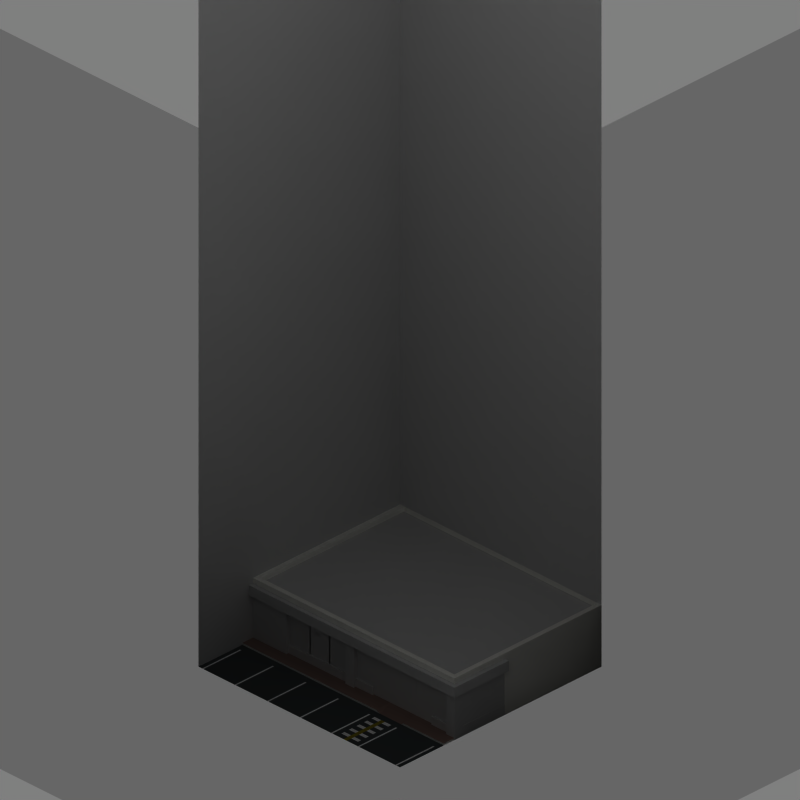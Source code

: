 # Source: conveniencestore.blend  (saved by Blender 2.69.0; exported with 4.5.12 LTS)
import bpy
from mathutils import Matrix  # noqa: F401  (used for matrix-valued properties, if any)

bpy.ops.wm.read_factory_settings(use_empty=True)
scene = bpy.context.scene
scene.name = 'Scene'

# ---- collections
col_collection_1 = bpy.data.collections.new('Collection 1'); scene.collection.children.link(col_collection_1)
col_collection_2 = bpy.data.collections.new('Collection 2'); scene.collection.children.link(col_collection_2)
col_collection_2.hide_render = True
col_collection_2.hide_viewport = True
col_collection_6 = bpy.data.collections.new('Collection 6'); scene.collection.children.link(col_collection_6)
col_collection_10 = bpy.data.collections.new('Collection 10'); scene.collection.children.link(col_collection_10)
col_collection_10.hide_render = True
col_collection_10.hide_viewport = True

# ---- materials (node trees are filled in below, after node groups)
mat_special_background = bpy.data.materials.new('Special_Background')
mat_special_background.alpha_threshold = 0.0
mat_special_background.roughness = 0.5
mat_material_008 = bpy.data.materials.new('Material.008')
mat_material_008.alpha_threshold = 0.0
mat_material_008.diffuse_color = (1.0, 1.0, 1.0, 1.0)
mat_material_008.roughness = 0.5
mat_material_008.specular_intensity = 0.0
mat_material_008.line_color = (0.0, 0.0, 0.0, 1.0)
mat_material_003 = bpy.data.materials.new('Material.003')
mat_material_003.alpha_threshold = 0.0
mat_material_003.roughness = 0.5
mat_material_003.specular_intensity = 0.4459
mat_material_003.line_color = (0.0, 0.0, 0.0, 0.1284)
mat_material_005 = bpy.data.materials.new('Material.005')
mat_material_005.alpha_threshold = 0.0
mat_material_005.preview_render_type = 'CUBE'
mat_material_005.diffuse_color = (0.5176, 0.4, 0.3608, 1.0)
mat_material_005.roughness = 0.5
mat_material_005.specular_intensity = 0.0
mat_material_005.line_color = (0.0, 0.0, 0.0, 1.0)
mat_material_009 = bpy.data.materials.new('Material.009')
mat_material_009.alpha_threshold = 0.0
mat_material_009.preview_render_type = 'FLAT'
mat_material_009.diffuse_color = (0.2, 0.2235, 0.2275, 1.0)
mat_material_009.roughness = 0.5
mat_material_009.specular_intensity = 0.0
mat_material_009.line_color = (0.0, 0.0, 0.0, 1.0)
mat_material_006 = bpy.data.materials.new('Material.006')
mat_material_006.alpha_threshold = 0.0
mat_material_006.preview_render_type = 'CUBE'
mat_material_006.diffuse_color = (1.0, 0.9982, 0.9661, 1.0)
mat_material_006.roughness = 0.5
mat_material_006.specular_intensity = 0.1892
mat_material_006.line_color = (0.0, 0.0, 0.0, 1.0)
mat_material_001 = bpy.data.materials.new('Material.001')
mat_material_001.alpha_threshold = 0.0
mat_material_001.preview_render_type = 'CUBE'
mat_material_001.diffuse_color = (1.0, 0.9982, 0.9661, 1.0)
mat_material_001.roughness = 0.5
mat_material_001.specular_intensity = 0.1892
mat_material_001.line_color = (0.0, 0.0, 0.0, 1.0)
mat_material = bpy.data.materials.new('Material')
mat_material.alpha_threshold = 0.0
mat_material.preview_render_type = 'CUBE'
mat_material.roughness = 0.5
mat_material.specular_intensity = 0.03378
mat_material.line_color = (0.0, 0.0, 0.0, 1.0)
mat_material_002 = bpy.data.materials.new('Material.002')
mat_material_002.alpha_threshold = 0.0
mat_material_002.preview_render_type = 'CUBE'
mat_material_002.roughness = 0.5
mat_material_002.specular_intensity = 0.2432
mat_material_002.line_color = (0.0, 0.0, 0.0, 1.0)
mat_material_004 = bpy.data.materials.new('Material.004')
mat_material_004.alpha_threshold = 0.0
mat_material_004.preview_render_type = 'CUBE'
mat_material_004.roughness = 0.5
mat_material_004.specular_intensity = 0.1892
mat_material_004.line_color = (0.0, 0.0, 0.0, 1.0)
mat_material_007 = bpy.data.materials.new('Material.007')
mat_material_007.alpha_threshold = 0.0
mat_material_007.diffuse_color = (0.5405, 0.4784, 0.06702, 1.0)
mat_material_007.roughness = 0.5
mat_material_007.specular_intensity = 0.0
mat_material_007.line_color = (0.0, 0.0, 0.0, 1.0)

# ---- material node trees

# ---- world
world_world = bpy.data.worlds.new('WORLD'); scene.world = world_world
world_world.color = (0.5, 0.5, 0.5)
world_world.use_sun_shadow = False
world_world.sun_shadow_jitter_overblur = 0.0
world_world.cycles.sampling_method = 'MANUAL'
world_world.cycles.sample_map_resolution = 256
world_world.light_settings.distance = 5000.0

# ---- cameras
cam_camera = bpy.data.cameras.new('CAMERA')
cam_camera.type = 'ORTHO'
cam_camera.passepartout_alpha = 0.2
cam_camera.clip_start = 26.0
cam_camera.clip_end = 93.0
cam_camera.lens = 240.0
cam_camera.sensor_width = 32.0
cam_camera.sensor_height = 18.0
cam_camera.ortho_scale = 35.1
cam_camera.show_limits = True
cam_camera.show_passepartout = False
cam_camera.show_safe_areas = True
cam_camera.dof.focus_distance = 0.0
cam_camera.dof.aperture_fstop = 128.0

# ---- lights
light_hemi_001 = bpy.data.lights.new('Hemi.001', 'AREA')
light_hemi_001.transmission_factor = 0.0
light_hemi_001.energy = 54.98
light_hemi_001.shadow_buffer_clip_start = 0.5
light_hemi_001.shadow_soft_size = 8.064
light_hemi_001.shadow_maximum_resolution = 0.006
light_hemi_001.use_absolute_resolution = True
light_hemi_001.shape = 'RECTANGLE'
light_hemi_001.size = 8.064
light_hemi_001.size_y = 11.0
light_hemi_001.cycles.use_multiple_importance_sampling = False
light_sun = bpy.data.lights.new('SUN', 'SUN')
light_sun.color = (0.9961, 1.0, 0.949)
light_sun.transmission_factor = 0.0
light_sun.angle = 1.571
light_sun.energy = 1.15
light_sun.shadow_buffer_clip_start = 0.5
light_sun.shadow_soft_size = 1.0
light_sun.shadow_cascade_max_distance = 1000.0
light_sun.cycles.use_multiple_importance_sampling = False

# ---- meshes
me_plane_043 = bpy.data.meshes.new('Plane.043')
me_plane_043.from_pydata([(1.0, -1.0, 0.0), (-1.0, -1.0, 0.0), (1.0, 1.0, 0.0), (-1.0, 1.0, 0.0), (1.0, -1.0, 6.0), (-1.0, -1.0, 6.0), (-1.0, 1.0, 6.0), (3.0, 1.0, 1.634), (3.0, 3.0, 1.634), (1.0, 3.0, 1.634), (3.0, 1.0, 0.0), (3.0, 3.0, 0.0), (1.0, 3.0, 0.0), (3.0, 1.0, 6.0), (1.0, 3.0, 6.0), (-1.687, 3.0, 1.634), (-1.687, 3.0, 0.0), (-1.687, 3.0, 6.0), (3.0, -1.37, 1.634), (3.0, -1.37, 0.0), (3.0, -1.37, 6.0)], [], [(6, 5, 1, 3), (0, 1, 5, 4), (7, 8, 2, 0), (9, 8, 2, 3), (10, 11, 8, 7), (12, 11, 8, 9), (6, 3, 9, 14), (4, 13, 7, 0), (14, 9, 15, 17), (12, 9, 15, 16), (7, 13, 20, 18), (10, 7, 18, 19)])
me_plane_043.materials.append(mat_special_background)
me_plane_043.use_remesh_preserve_volume = False
me_plane_043.use_remesh_preserve_attributes = False
me_plane_043.use_mirror_vertex_groups = False
me_plane_043.update()
me_plane_003 = bpy.data.meshes.new('Plane.003')
me_plane_003.from_pydata([(1.0, -1.0, 0.0), (-1.0, -1.0, 0.0), (1.0, 1.0, 0.0), (-1.0, 1.0, 0.0)], [], [(1, 0, 2, 3)])
me_plane_003.use_remesh_preserve_volume = False
me_plane_003.use_remesh_preserve_attributes = False
me_plane_003.use_mirror_vertex_groups = False
me_plane_003.update()
me_plane_008 = bpy.data.meshes.new('Plane.008')
me_plane_008.from_pydata([(1.8, -1.192e-07, 0.0), (-2.235e-08, -1.192e-07, 0.0), (1.35, -1.192e-07, 0.0), (0.9, -1.192e-07, 0.0), (0.45, -1.192e-07, 0.0)], [(4, 1), (2, 0), (3, 2), (4, 3)], [])
me_plane_008.materials.append(mat_material_008)
me_plane_008.use_remesh_preserve_volume = False
me_plane_008.use_remesh_preserve_attributes = False
me_plane_008.use_mirror_vertex_groups = False
me_plane_008.update()
me_plane_013 = bpy.data.meshes.new('Plane.013')
me_plane_013.from_pydata([(0.1, -0.5, 0.0), (-0.1, -0.5, 0.0), (0.1, 0.5, 0.0), (-0.1, 0.5, 0.0)], [], [(1, 0, 2, 3)])
me_plane_013.materials.append(mat_material_008)
me_plane_013.use_remesh_preserve_volume = False
me_plane_013.use_remesh_preserve_attributes = False
me_plane_013.use_mirror_vertex_groups = False
me_plane_013.update()
me_plane_006 = bpy.data.meshes.new('Plane.006')
me_plane_006.from_pydata([(-2.384e-07, 3.576e-07, -7.451e-09), (-2.384e-07, 11.5, -7.451e-09), (-2.384e-07, 7.675, -7.451e-09), (-2.384e-07, 9.275, -7.451e-09), (-2.384e-07, 1.938, -7.451e-09), (-2.384e-07, 3.875, -7.451e-09), (-2.384e-07, 5.813, -7.451e-09)], [(3, 1), (6, 2), (4, 0), (5, 4), (6, 5), (2, 3)], [])
me_plane_006.materials.append(mat_material_008)
me_plane_006.use_remesh_preserve_volume = False
me_plane_006.use_remesh_preserve_attributes = False
me_plane_006.use_mirror_vertex_groups = False
me_plane_006.update()
me_plane_011 = bpy.data.meshes.new('Plane.011')
me_plane_011.from_pydata([(-1.192e-07, 0.05, 0.0), (2.271, 0.05, -1.008e-09), (2.271, -0.05, -1.008e-09), (-1.192e-07, -0.05, 0.0)], [], [(2, 3, 0, 1)])
me_plane_011.materials.append(mat_material_008)
me_plane_011.use_remesh_preserve_volume = False
me_plane_011.use_remesh_preserve_attributes = False
me_plane_011.use_mirror_vertex_groups = False
me_plane_011.update()
me_cube_030 = bpy.data.meshes.new('Cube.030')
me_cube_030.from_pydata([(-1.192e-07, -2.98e-08, 0.0), (-4.252e-07, 2.5, 0.0), (0.05, 2.5, 0.0), (0.05, -2.98e-08, 0.0), (-1.192e-07, -2.98e-08, 1.75), (-4.252e-07, 2.5, 1.75), (0.05, 2.5, 1.75), (0.05, -2.98e-08, 1.75)], [], [(4, 5, 1, 0), (5, 6, 2, 1), (6, 7, 3, 2), (7, 4, 0, 3), (0, 1, 2, 3), (7, 6, 5, 4)])
me_cube_030.materials.append(mat_material_003)
me_cube_030.use_remesh_preserve_volume = False
me_cube_030.use_remesh_preserve_attributes = False
me_cube_030.use_mirror_vertex_groups = False
me_cube_030.update()
me_plane_005 = bpy.data.meshes.new('Plane.005')
me_plane_005.from_pydata([(8.475, 0.0, -2.384e-07), (0.0, 0.0, -2.384e-07), (8.475, 11.5, -2.384e-07), (0.0, 11.5, -2.384e-07)], [], [(1, 0, 2, 3)])
me_plane_005.use_remesh_preserve_volume = False
me_plane_005.use_remesh_preserve_attributes = False
me_plane_005.use_mirror_vertex_groups = False
me_plane_005.update()
me_plane_004 = bpy.data.meshes.new('Plane.004')
me_plane_004.from_pydata([(-1.192e-07, -9.3, 0.0), (-0.8518, -9.3, 0.0), (-1.192e-07, 2.68, 0.0), (-0.8518, 2.68, 0.0), (-0.8518, -1.335, 0.0), (-1.192e-07, -1.335, 0.0), (-1.192e-07, -1.085, -0.1), (-0.8518, -1.085, 0.0), (-1.192e-07, 0.1651, -0.1), (-0.8518, 0.1651, 0.0), (-1.192e-07, 0.2651, 0.0), (-0.8518, 0.2651, 0.0)], [], [(11, 10, 2, 3), (1, 0, 5, 4), (4, 5, 6, 7), (7, 6, 8, 9), (9, 8, 10, 11)])
me_plane_004.materials.append(mat_material_005)
me_plane_004.use_remesh_preserve_volume = False
me_plane_004.use_remesh_preserve_attributes = False
me_plane_004.use_mirror_vertex_groups = False
me_plane_004.update()
me_plane_002 = bpy.data.meshes.new('Plane.002')
me_plane_002.from_pydata([(2.604, -5.747, 0.0), (-1.192e-07, -5.747, 0.0), (2.604, 6.253, 0.0), (-1.192e-07, 6.253, 0.0)], [], [(1, 0, 2, 3)])
me_plane_002.materials.append(mat_material_009)
me_plane_002.use_remesh_preserve_volume = False
me_plane_002.use_remesh_preserve_attributes = False
me_plane_002.use_mirror_vertex_groups = False
me_plane_002.update()
me_plane_001 = bpy.data.meshes.new('Plane.001')
me_plane_001.from_pydata([(0.7593, -4.77, -0.01), (-0.0925, -4.77, -0.01), (0.7593, 7.21, -0.01), (-0.0925, 7.21, -0.01), (0.7593, -4.77, 0.09), (-0.0925, -4.77, 0.09), (0.7593, 7.21, 0.09), (-0.0925, 7.21, 0.09), (-0.0925, 3.445, -0.01), (0.7593, 3.445, -0.01), (-0.0925, 3.445, 0.09), (-0.0925, 3.195, -0.01), (-0.0925, 3.195, 0.09), (0.7593, 3.195, -0.01), (0.7593, 3.195, 0.09), (0.7593, 4.695, -0.01), (-0.0925, 4.695, -0.01), (-0.0925, 4.695, 0.09), (0.7593, 4.795, -0.01), (0.7593, 4.795, 0.09), (-0.0925, 4.795, -0.01), (-0.0925, 4.795, 0.09)], [], [(20, 3, 2, 18), (18, 2, 6, 19), (11, 1, 5, 12), (2, 3, 7, 6), (1, 0, 4, 5), (11, 8, 9, 13), (16, 8, 10, 17), (8, 11, 12, 10), (1, 11, 13, 0), (0, 13, 14, 4), (8, 16, 15, 9), (20, 16, 17, 21), (16, 20, 18, 15), (3, 20, 21, 7), (13, 9, 14), (15, 18, 19)])
_uv = me_plane_001.uv_layers.new(name='UVMap')
_uv.uv.foreach_set('vector', [0.7006, 0.01654, 0.7986, 0.0169, 0.7967, 0.09585, 0.6986, 0.09549, 0.6986, 0.09549, 0.7967, 0.09585, 0.811, 0.1098, 0.7097, 0.1098, 0.2105, 0.01473, 0.01443, 0.01401, 5.65e-05, 5.721e-05, 0.2027, 5.703e-05, 0.7967, 0.09585, 0.7986, 0.0169, 0.8107, 5.65e-05, 0.811, 0.1098, 0.01443, 0.01401, 0.01244, 0.09296, 0.0004167, 0.1098, 5.65e-05, 5.721e-05, 0.2105, 0.01473, 0.4065, 0.01546, 0.4045, 0.09441, 0.2085, 0.09369, 0.6026, 0.01618, 0.4065, 0.01546, 0.4054, 5.685e-05, 0.608, 5.667e-05, 0.4065, 0.01546, 0.2105, 0.01473, 0.2027, 5.703e-05, 0.4054, 5.685e-05, 0.01443, 0.01401, 0.2105, 0.01473, 0.2085, 0.09369, 0.01244, 0.09296, 0.01244, 0.09296, 0.2085, 0.09369, 0.2031, 0.1098, 0.0004167, 0.1098, 0.4065, 0.01546, 0.6026, 0.01618, 0.6006, 0.09513, 0.4045, 0.09441, 0.7006, 0.01654, 0.6026, 0.01618, 0.608, 5.667e-05, 0.7093, 5.658e-05, 0.6026, 0.01618, 0.7006, 0.01654, 0.6986, 0.09549, 0.6006, 0.09513, 0.7986, 0.0169, 0.7006, 0.01654, 0.7093, 5.658e-05, 0.8107, 5.65e-05, 0.2085, 0.09369, 0.4057, 0.1098, 0.2031, 0.1098, 0.6006, 0.09513, 0.6986, 0.09549, 0.7097, 0.1098])
me_plane_001.materials.append(mat_material_006)
me_plane_001.use_remesh_preserve_volume = False
me_plane_001.use_remesh_preserve_attributes = False
me_plane_001.use_mirror_vertex_groups = False
me_plane_001.update()
me_cube_029 = bpy.data.meshes.new('Cube.029')
me_cube_029.from_pydata([(0.0, -1.192e-07, 0.0), (0.0, 0.25, 0.0), (11.5, 0.25, 0.0), (11.5, -3.638e-06, 0.0), (0.0, -1.192e-07, 0.25), (0.0, 0.25, 0.25), (11.5, 0.25, 0.25), (11.5, -3.638e-06, 0.25)], [], [(4, 5, 1, 0), (5, 6, 2, 1), (6, 7, 3, 2), (7, 4, 0, 3), (0, 1, 2, 3), (7, 6, 5, 4)])
me_cube_029.materials.append(mat_material_001)
me_cube_029.use_remesh_preserve_volume = False
me_cube_029.use_remesh_preserve_attributes = False
me_cube_029.use_mirror_vertex_groups = False
me_cube_029.update()
me_cube_027 = bpy.data.meshes.new('Cube.027')
me_cube_027.from_pydata([(-0.025, -0.025, 0.0), (-0.025, 0.025, 0.0), (0.025, 0.025, 0.0), (0.025, -0.025, 0.0), (-0.025, -0.025, 2.25), (-0.025, 0.025, 2.25), (0.025, 0.025, 2.25), (0.025, -0.025, 2.25)], [], [(4, 5, 1, 0), (5, 6, 2, 1), (6, 7, 3, 2), (7, 4, 0, 3), (0, 1, 2, 3), (7, 6, 5, 4)])
me_cube_027.use_remesh_preserve_volume = False
me_cube_027.use_remesh_preserve_attributes = False
me_cube_027.use_mirror_vertex_groups = False
me_cube_027.update()
me_cube_026 = bpy.data.meshes.new('Cube.026')
me_cube_026.from_pydata([(-0.025, -0.025, 0.0), (-0.025, 0.025, 0.0), (0.025, 0.025, 0.0), (0.025, -0.025, 0.0), (-0.025, -0.025, 2.25), (-0.025, 0.025, 2.25), (0.025, 0.025, 2.25), (0.025, -0.025, 2.25)], [], [(4, 5, 1, 0), (5, 6, 2, 1), (6, 7, 3, 2), (7, 4, 0, 3), (0, 1, 2, 3), (7, 6, 5, 4)])
me_cube_026.use_remesh_preserve_volume = False
me_cube_026.use_remesh_preserve_attributes = False
me_cube_026.use_mirror_vertex_groups = False
me_cube_026.update()
me_cube_025 = bpy.data.meshes.new('Cube.025')
me_cube_025.from_pydata([(-0.025, 2.98e-08, 0.0), (-0.025, 0.05, 0.0), (0.025, 0.05, 0.0), (0.025, 2.98e-08, 0.0), (-0.025, 2.98e-08, 2.25), (-0.025, 0.05, 2.25), (0.025, 0.05, 2.25), (0.025, 2.98e-08, 2.25)], [], [(4, 5, 1, 0), (5, 6, 2, 1), (6, 7, 3, 2), (7, 4, 0, 3), (0, 1, 2, 3), (7, 6, 5, 4)])
me_cube_025.use_remesh_preserve_volume = False
me_cube_025.use_remesh_preserve_attributes = False
me_cube_025.use_mirror_vertex_groups = False
me_cube_025.update()
me_cube_024 = bpy.data.meshes.new('Cube.024')
me_cube_024.from_pydata([(-0.025, 2.98e-08, 0.0), (-0.025, 0.05, 0.0), (0.025, 0.05, 0.0), (0.025, 2.98e-08, 0.0), (-0.025, 2.98e-08, 2.25), (-0.025, 0.05, 2.25), (0.025, 0.05, 2.25), (0.025, 2.98e-08, 2.25)], [], [(4, 5, 1, 0), (5, 6, 2, 1), (6, 7, 3, 2), (7, 4, 0, 3), (0, 1, 2, 3), (7, 6, 5, 4)])
me_cube_024.use_remesh_preserve_volume = False
me_cube_024.use_remesh_preserve_attributes = False
me_cube_024.use_mirror_vertex_groups = False
me_cube_024.update()
me_cube_023 = bpy.data.meshes.new('Cube.023')
me_cube_023.from_pydata([(-0.05, -2.98e-08, -0.5), (-0.05, 9.5, -0.5), (-1.192e-07, 9.5, -0.5), (-1.192e-07, -2.98e-08, -0.5), (-0.05, -2.98e-08, 1.75), (-0.05, 9.5, 1.75), (-1.192e-07, 9.5, 1.75), (-1.192e-07, -2.98e-08, 1.75)], [], [(4, 5, 1, 0), (5, 6, 2, 1), (6, 7, 3, 2), (7, 4, 0, 3), (0, 1, 2, 3), (7, 6, 5, 4)])
me_cube_023.materials.append(mat_material_003)
me_cube_023.use_remesh_preserve_volume = False
me_cube_023.use_remesh_preserve_attributes = False
me_cube_023.use_mirror_vertex_groups = False
me_cube_023.update()
me_cube_022 = bpy.data.meshes.new('Cube.022')
me_cube_022.from_pydata([(0.0, -1.192e-07, 0.0), (0.0, 0.25, 0.0), (6.0, 0.25, 0.0), (6.0, -1.192e-07, 0.0), (6.0, 0.25, 3.0), (6.0, -1.192e-07, 3.0), (0.0, -1.192e-07, 2.75), (0.0, 0.25, 2.75), (-3.0, 0.25, 3.0), (-3.0, -1.192e-07, 3.0), (-3.0, 0.25, 2.75), (-3.0, -1.192e-07, 2.75)], [], [(4, 5, 3, 2), (0, 1, 2, 3), (1, 0, 6, 7), (5, 4, 8, 9), (9, 8, 10, 11), (5, 9, 11, 6, 0, 3), (11, 10, 7, 6), (2, 1, 7, 10, 8, 4)])
me_cube_022.materials.append(mat_material_001)
me_cube_022.use_remesh_preserve_volume = False
me_cube_022.use_remesh_preserve_attributes = False
me_cube_022.use_mirror_vertex_groups = False
me_cube_022.update()
me_cube_001 = bpy.data.meshes.new('Cube.001')
me_cube_001.from_pydata([(-0.025, -0.025, 0.0), (-0.025, 0.025, 0.0), (0.025, 0.025, 0.0), (0.025, -0.025, 0.0), (-0.025, -0.025, 2.25), (-0.025, 0.025, 2.25), (0.025, 0.025, 2.25), (0.025, -0.025, 2.25)], [], [(4, 5, 1, 0), (5, 6, 2, 1), (6, 7, 3, 2), (7, 4, 0, 3), (0, 1, 2, 3), (7, 6, 5, 4)])
me_cube_001.use_remesh_preserve_volume = False
me_cube_001.use_remesh_preserve_attributes = False
me_cube_001.use_mirror_vertex_groups = False
me_cube_001.update()
me_plane = bpy.data.meshes.new('Plane')
me_plane.from_pydata([(-1.192e-07, -1.192e-07, 0.0), (-1.192e-07, 3.5, 0.0), (-1.192e-07, 0.9625, 0.0), (-1.192e-07, 1.725, 0.0), (-1.192e-07, 2.487, 0.0)], [(4, 1), (2, 0), (3, 2), (4, 3)], [])
me_plane.use_remesh_preserve_volume = False
me_plane.use_remesh_preserve_attributes = False
me_plane.use_mirror_vertex_groups = False
me_plane.update()
me_cube_016 = bpy.data.meshes.new('Cube.016')
me_cube_016.from_pydata([(-0.05, -2.98e-08, 0.0), (-0.05, 0.05, 0.0), (-1.192e-07, 0.05, 0.0), (-1.192e-07, -2.98e-08, 0.0), (-0.05, -2.98e-08, 1.75), (-0.05, 0.05, 1.75), (-1.192e-07, 0.05, 1.75), (-1.192e-07, -2.98e-08, 1.75)], [], [(4, 5, 1, 0), (5, 6, 2, 1), (6, 7, 3, 2), (7, 4, 0, 3), (0, 1, 2, 3), (7, 6, 5, 4)])
me_cube_016.use_remesh_preserve_volume = False
me_cube_016.use_remesh_preserve_attributes = False
me_cube_016.use_mirror_vertex_groups = False
me_cube_016.update()
me_cube_015 = bpy.data.meshes.new('Cube.015')
me_cube_015.from_pydata([(-0.05, -2.98e-08, 0.0), (-0.05, 0.05, 0.0), (-1.192e-07, 0.05, 0.0), (-1.192e-07, -2.98e-08, 0.0), (-0.05, -2.98e-08, 1.75), (-0.05, 0.05, 1.75), (-1.192e-07, 0.05, 1.75), (-1.192e-07, -2.98e-08, 1.75)], [], [(4, 5, 1, 0), (5, 6, 2, 1), (6, 7, 3, 2), (7, 4, 0, 3), (0, 1, 2, 3), (7, 6, 5, 4)])
me_cube_015.use_remesh_preserve_volume = False
me_cube_015.use_remesh_preserve_attributes = False
me_cube_015.use_mirror_vertex_groups = False
me_cube_015.update()
me_cube_014 = bpy.data.meshes.new('Cube.014')
me_cube_014.from_pydata([(-0.05, -2.98e-08, 0.0), (-0.05, 0.05, 0.0), (-1.192e-07, 0.05, 0.0), (-1.192e-07, -2.98e-08, 0.0), (-0.05, -2.98e-08, 1.75), (-0.05, 0.05, 1.75), (-1.192e-07, 0.05, 1.75), (-1.192e-07, -2.98e-08, 1.75)], [], [(4, 5, 1, 0), (5, 6, 2, 1), (6, 7, 3, 2), (7, 4, 0, 3), (0, 1, 2, 3), (7, 6, 5, 4)])
me_cube_014.use_remesh_preserve_volume = False
me_cube_014.use_remesh_preserve_attributes = False
me_cube_014.use_mirror_vertex_groups = False
me_cube_014.update()
me_cube_013 = bpy.data.meshes.new('Cube.013')
me_cube_013.from_pydata([(0.0, -1.192e-07, 0.0), (0.0, 0.25, 0.0), (11.5, 0.25, 0.0), (11.5, -3.638e-06, 0.0), (0.0, -1.192e-07, 3.0), (0.0, 0.25, 3.0), (11.5, 0.25, 3.0), (11.5, -3.638e-06, 3.0)], [], [(4, 5, 1, 0), (5, 6, 2, 1), (6, 7, 3, 2), (7, 4, 0, 3), (0, 1, 2, 3), (7, 6, 5, 4)])
me_cube_013.materials.append(mat_material_001)
me_cube_013.use_remesh_preserve_volume = False
me_cube_013.use_remesh_preserve_attributes = False
me_cube_013.use_mirror_vertex_groups = False
me_cube_013.update()
me_cube_011 = bpy.data.meshes.new('Cube.011')
me_cube_011.from_pydata([(0.0, -1.192e-07, 0.0), (0.0, 0.25, 0.0), (1.0, 0.25, 0.0), (1.0, -1.079e-06, 0.0), (0.0, -1.192e-07, 0.5), (0.0, 0.25, 0.5), (1.0, 0.25, 0.5), (1.0, -1.079e-06, 0.5)], [], [(4, 5, 1, 0), (5, 6, 2, 1), (6, 7, 3, 2), (7, 4, 0, 3), (0, 1, 2, 3), (7, 6, 5, 4)])
me_cube_011.materials.append(mat_material)
me_cube_011.use_remesh_preserve_volume = False
me_cube_011.use_remesh_preserve_attributes = False
me_cube_011.use_mirror_vertex_groups = False
me_cube_011.update()
me_cube_010 = bpy.data.meshes.new('Cube.010')
me_cube_010.from_pydata([(0.0, -1.192e-07, 0.0), (0.0, 0.25, 0.0), (1.0, 0.25, 0.0), (1.0, -1.079e-06, 0.0), (0.0, -1.192e-07, 0.5), (0.0, 0.25, 0.5), (1.0, 0.25, 0.5), (1.0, -1.079e-06, 0.5)], [], [(4, 5, 1, 0), (5, 6, 2, 1), (6, 7, 3, 2), (7, 4, 0, 3), (0, 1, 2, 3), (7, 6, 5, 4)])
me_cube_010.materials.append(mat_material)
me_cube_010.use_remesh_preserve_volume = False
me_cube_010.use_remesh_preserve_attributes = False
me_cube_010.use_mirror_vertex_groups = False
me_cube_010.update()
me_cube_009 = bpy.data.meshes.new('Cube.009')
me_cube_009.from_pydata([(0.0, -1.192e-07, 0.0), (0.0, 0.25, 0.0), (3.5, 0.25, 0.0), (3.5, 5.205e-07, 0.0), (0.0, -1.192e-07, 0.5), (0.0, 0.25, 0.5), (3.5, 0.25, 0.5), (3.5, 5.205e-07, 0.5)], [], [(4, 5, 1, 0), (5, 6, 2, 1), (6, 7, 3, 2), (7, 4, 0, 3), (0, 1, 2, 3), (7, 6, 5, 4)])
me_cube_009.materials.append(mat_material)
me_cube_009.use_remesh_preserve_volume = False
me_cube_009.use_remesh_preserve_attributes = False
me_cube_009.use_mirror_vertex_groups = False
me_cube_009.update()
me_cube_008 = bpy.data.meshes.new('Cube.008')
me_cube_008.from_pydata([(-6.0, -0.25, 0.0), (-6.0, 0.0, 0.0), (0.0, 0.0, 0.0), (0.0, -0.25, 0.0), (0.0, 0.0, 3.0), (0.0, -0.25, 3.0), (-6.0, -0.25, 2.75), (-6.0, 0.0, 2.75), (-9.0, 0.0, 3.0), (-9.0, -0.25, 3.0), (-9.0, 0.0, 2.75), (-9.0, -0.25, 2.75)], [], [(4, 5, 3, 2), (0, 1, 2, 3), (1, 0, 6, 7), (5, 4, 8, 9), (9, 8, 10, 11), (5, 9, 11, 6, 0, 3), (11, 10, 7, 6), (2, 1, 7, 10, 8, 4)])
me_cube_008.materials.append(mat_material_001)
me_cube_008.use_remesh_preserve_volume = False
me_cube_008.use_remesh_preserve_attributes = False
me_cube_008.use_mirror_vertex_groups = False
me_cube_008.update()
me_cube_007 = bpy.data.meshes.new('Cube.007')
me_cube_007.from_pydata([(-1.5, -6.25, -0.5), (-1.5, 6.25, -0.5), (1.75, 6.25, -0.5), (1.75, -6.25, -0.5), (-1.5, -6.25, -5.96e-08), (-1.5, 6.25, -5.96e-08), (1.75, 6.25, -5.96e-08), (1.75, -6.25, -5.96e-08)], [], [(4, 5, 1, 0), (5, 6, 2, 1), (6, 7, 3, 2), (7, 4, 0, 3), (0, 1, 2, 3), (7, 6, 5, 4)])
_uv = me_cube_007.uv_layers.new(name='UVMap')
_uv.uv.foreach_set('vector', [1.0, 0.0, 1.0, 25.0, 0.0, 25.0, 0.0, 0.0, 0.1507, 4.915e-05, 0.9256, 0.01522, 0.6858, 0.05454, 0.1552, 0.1824, 1.0, 0.04002, 2e-05, 0.04002, 2e-05, 2e-05, 1.0, 2e-05, 4.915e-05, 0.2416, 0.9954, 6.441e-05, 1.0, 0.1824, 0.2251, 0.1672, 1.0, 0.1824, 0.1552, 0.1824, 0.6858, 0.05454, 0.2251, 0.1672, 0.125, 0.375, 0.125, 1.0, 0.0, 1.0, 0.0, 0.375])
me_cube_007.materials.append(mat_material_002)
me_cube_007.use_remesh_preserve_volume = False
me_cube_007.use_remesh_preserve_attributes = False
me_cube_007.use_mirror_vertex_groups = False
me_cube_007.update()
me_cube_006 = bpy.data.meshes.new('Cube.006')
me_cube_006.from_pydata([(-4.25, -5.75, -0.25), (-4.25, 5.75, -0.25), (4.25, 5.75, -0.25), (4.25, -5.75, -0.25), (-4.25, -5.75, 0.01), (-4.25, 5.75, 0.01), (4.25, 5.75, 0.01), (4.25, -5.75, 0.01)], [], [(4, 5, 1, 0), (5, 6, 2, 1), (6, 7, 3, 2), (7, 4, 0, 3), (0, 1, 2, 3), (7, 6, 5, 4)])
me_cube_006.materials.append(mat_material_004)
me_cube_006.use_remesh_preserve_volume = False
me_cube_006.use_remesh_preserve_attributes = False
me_cube_006.use_mirror_vertex_groups = False
me_cube_006.update()
me_cube_003 = bpy.data.meshes.new('Cube.003')
me_cube_003.from_pydata([(0.0, -1.192e-07, 0.0), (0.0, 0.5, 0.0), (0.5, 0.5, 0.0), (0.5, -1.192e-07, 0.0), (0.0, -1.192e-07, 2.25), (0.0, 0.5, 2.25), (0.5, 0.5, 2.25), (0.5, -1.192e-07, 2.25)], [], [(4, 5, 1, 0), (5, 6, 2, 1), (6, 7, 3, 2), (7, 4, 0, 3), (0, 1, 2, 3), (7, 6, 5, 4)])
me_cube_003.materials.append(mat_material)
me_cube_003.use_remesh_preserve_volume = False
me_cube_003.use_remesh_preserve_attributes = False
me_cube_003.use_mirror_vertex_groups = False
me_cube_003.update()
me_cube = bpy.data.meshes.new('Cube')
me_cube.from_pydata([(0.0, -1.192e-07, 0.0), (0.0, 0.25, 0.0), (2.5, 0.25, 0.0), (2.5, -1.192e-07, 0.0), (0.0, -1.192e-07, 0.5), (0.0, 0.25, 0.5), (2.5, 0.25, 0.5), (2.5, -1.192e-07, 0.5)], [], [(4, 5, 1, 0), (5, 6, 2, 1), (6, 7, 3, 2), (7, 4, 0, 3), (0, 1, 2, 3), (7, 6, 5, 4)])
me_cube.materials.append(mat_material)
me_cube.use_remesh_preserve_volume = False
me_cube.use_remesh_preserve_attributes = False
me_cube.use_mirror_vertex_groups = False
me_cube.update()
me_cube_004 = bpy.data.meshes.new('Cube.004')
me_cube_004.from_pydata([(0.0, -1.192e-07, 0.0), (0.0, 0.5, 0.0), (0.5, 0.5, 0.0), (0.5, -1.192e-07, 0.0), (0.0, -1.192e-07, 2.25), (0.0, 0.5, 2.25), (0.5, 0.5, 2.25), (0.5, -1.192e-07, 2.25)], [], [(4, 5, 1, 0), (5, 6, 2, 1), (6, 7, 3, 2), (7, 4, 0, 3), (0, 1, 2, 3), (7, 6, 5, 4)])
me_cube_004.materials.append(mat_material)
me_cube_004.use_remesh_preserve_volume = False
me_cube_004.use_remesh_preserve_attributes = False
me_cube_004.use_mirror_vertex_groups = False
me_cube_004.update()
me_cube_005 = bpy.data.meshes.new('Cube.005')
me_cube_005.from_pydata([(-2.5, -1.192e-07, 0.0), (-2.5, 0.5, 0.0), (0.5, 0.5, 0.0), (0.5, -1.5, 0.0), (-1.192e-07, -1.192e-07, 0.0), (-1.192e-07, -1.5, 0.0), (-2.5, -1.192e-07, 2.25), (-2.5, 0.5, 2.25), (0.5, 0.5, 2.25), (0.5, -1.5, 2.25), (-1.192e-07, -1.192e-07, 2.25), (-1.192e-07, -1.5, 2.25)], [], [(1, 0, 4, 5, 3, 2), (7, 8, 9, 11, 10, 6), (3, 5, 11, 9), (5, 4, 10, 11), (4, 0, 6, 10), (2, 3, 9, 8), (1, 2, 8, 7), (0, 1, 7, 6)])
me_cube_005.materials.append(mat_material)
me_cube_005.use_remesh_preserve_volume = False
me_cube_005.use_remesh_preserve_attributes = False
me_cube_005.use_mirror_vertex_groups = False
me_cube_005.update()
me_plane_012 = bpy.data.meshes.new('Plane.012')
me_plane_012.from_pydata([(-1.192e-07, 0.1, 0.0), (2.271, 0.1, -5.042e-10), (2.271, -0.1, -5.042e-10), (-1.192e-07, -0.1, 0.0)], [], [(2, 3, 0, 1)])
me_plane_012.materials.append(mat_material_007)
me_plane_012.use_remesh_preserve_volume = False
me_plane_012.use_remesh_preserve_attributes = False
me_plane_012.use_mirror_vertex_groups = False
me_plane_012.update()

# ---- objects
ob_plane_041 = bpy.data.objects.new('Plane.041', me_plane_043)
ob_plane = bpy.data.objects.new('Plane', me_plane_003)
ob_parking_crossing_guide = bpy.data.objects.new('parking crossing guide', me_plane_008)
ob_plane_002 = bpy.data.objects.new('Plane.002', me_plane_013)
ob_parking_line_guide = bpy.data.objects.new('parking line guide', me_plane_006)
ob_plane_001 = bpy.data.objects.new('Plane.001', me_plane_011)
ob_front_glass_001 = bpy.data.objects.new('front glass.001', me_cube_030)
ob_store_floor = bpy.data.objects.new('store floor', me_plane_005)
ob_front_curb_top = bpy.data.objects.new('front curb top', me_plane_004)
ob_parking = bpy.data.objects.new('parking', me_plane_002)
ob_front_curb_sides = bpy.data.objects.new('front curb sides', me_plane_001)
ob_cube_009 = bpy.data.objects.new('Cube.009', me_cube_029)
ob_cube_016 = bpy.data.objects.new('Cube.016', me_cube_027)
ob_cube_015 = bpy.data.objects.new('Cube.015', me_cube_026)
ob_cube_014 = bpy.data.objects.new('Cube.014', me_cube_025)
ob_cube_012 = bpy.data.objects.new('Cube.012', me_cube_024)
ob_front_glass = bpy.data.objects.new('front glass', me_cube_023)
ob_cube_017 = bpy.data.objects.new('Cube.017', me_cube_022)
ob_cube_013 = bpy.data.objects.new('Cube.013', me_cube_001)
ob_hemi = bpy.data.objects.new('Hemi', light_hemi_001)
ob_door_bar_guide = bpy.data.objects.new('door bar guide', me_plane)
ob_cube_011 = bpy.data.objects.new('Cube.011', me_cube_016)
ob_cube_005 = bpy.data.objects.new('Cube.005', me_cube_015)
ob_cube = bpy.data.objects.new('Cube', me_cube_014)
ob_cube_010 = bpy.data.objects.new('Cube.010', me_cube_013)
ob_cube_008 = bpy.data.objects.new('Cube.008', me_cube_011)
ob_cube_007 = bpy.data.objects.new('Cube.007', me_cube_010)
ob_cube_000 = bpy.data.objects.new('Cube.000', me_cube_009)
ob_cube_006 = bpy.data.objects.new('Cube.006', me_cube_008)
ob_front_sign = bpy.data.objects.new('front sign', me_cube_007)
ob_roof = bpy.data.objects.new('roof', me_cube_006)
ob_cube_002 = bpy.data.objects.new('Cube.002', me_cube_003)
ob_cube_001 = bpy.data.objects.new('Cube.001', me_cube)
ob_cube_003 = bpy.data.objects.new('Cube.003', me_cube_004)
ob_cube_004 = bpy.data.objects.new('Cube.004', me_cube_005)
ob_parking_crossing_line = bpy.data.objects.new('parking crossing line', me_plane_012)
ob_helper = bpy.data.objects.new('HELPER', None)
ob_camera = bpy.data.objects.new('CAMERA', cam_camera)
ob_sun = bpy.data.objects.new('SUN', light_sun)

# ---- transforms, parenting, visibility, modifiers, constraints
ob_plane_041.location = (0.0, 0.0, 0.0)
ob_plane_041.scale = (6.25, 6.25, 6.25)
ob_plane_041.lineart.crease_threshold = 0.0
ob_plane.location = (0.0, 0.0, 0.0)
ob_plane.scale = (6.25, 6.25, 1.0)
ob_plane.hide_select = True
ob_plane.hide_render = True
ob_plane.lineart.crease_threshold = 0.0
ob_parking_crossing_guide.location = (5.864, 2.837, 0.001146)
ob_parking_crossing_guide.scale = (-1.042, 1.042, 1.042)
ob_parking_crossing_guide.show_instancer_for_render = False
ob_parking_crossing_guide.instance_type = 'VERTS'
ob_parking_crossing_guide.lineart.crease_threshold = 0.0
ob_plane_002.parent = ob_parking_crossing_guide
ob_plane_002.matrix_parent_inverse = Matrix(((-1.0, 0.0, 0.0, 5.867), (0.0, 1.0, 0.0, -2.725), (0.0, 0.0, 1.0, -0.1), (0.0, 0.0, 0.0, 1.0)))
ob_plane_002.location = (5.867, 2.725, 0.099)
ob_plane_002.lineart.crease_threshold = 0.0
ob_parking_line_guide.location = (3.884, -5.994, 0.0001042)
ob_parking_line_guide.scale = (1.042, 1.042, 1.042)
ob_parking_line_guide.show_instancer_for_render = False
ob_parking_line_guide.instance_type = 'VERTS'
ob_parking_line_guide.lineart.crease_threshold = 0.0
ob_plane_001.parent = ob_parking_line_guide
ob_plane_001.matrix_parent_inverse = Matrix(((1.0, 0.0, 0.0, -3.967), (0.0, 1.0, 0.0, 5.75), (1.863e-09, 0.0, 1.0, -0.1), (0.0, 0.0, 0.0, 1.0)))
ob_plane_001.location = (3.967, -5.75, 0.1)
ob_plane_001.lineart.crease_threshold = 0.0
ob_front_glass_001.location = (2.355, 6.179, 0.521)
ob_front_glass_001.rotation_euler = (0.0, 0.0, 1.571)
ob_front_glass_001.scale = (1.042, 1.042, 1.042)
ob_front_glass_001.lineart.crease_threshold = 0.0
ob_store_floor.location = (-6.241, -5.993, 0.0)
ob_store_floor.scale = (1.042, 1.042, 1.042)
ob_store_floor.lineart.crease_threshold = 0.0
ob_front_curb_top.location = (3.537, 3.447, 0.1042)
ob_front_curb_top.scale = (1.042, 1.042, 1.042)
ob_front_curb_top.lineart.crease_threshold = 0.0
ob_parking.location = (3.537, -0.2661, 0.0)
ob_parking.scale = (1.042, 1.042, 1.042)
ob_parking.lineart.crease_threshold = 0.0
ob_front_curb_sides.location = (2.746, -1.273, 0.01042)
ob_front_curb_sides.scale = (1.042, 1.042, 1.042)
ob_front_curb_sides.lineart.crease_threshold = 0.0
ob_cube_009.location = (2.616, 5.99, 2.866)
ob_cube_009.rotation_euler = (0.0, 0.0, 1.571)
ob_cube_009.scale = (-1.042, -1.042, 1.042)
ob_cube_009.lineart.crease_threshold = 0.0
ob_cube_016.location = (2.615, 3.632, 0.0)
ob_cube_016.scale = (1.563, 1.563, 1.042)
ob_cube_016.lineart.crease_threshold = 0.0
ob_cube_015.location = (2.615, 2.837, 0.0)
ob_cube_015.scale = (1.042, 1.042, 1.042)
ob_cube_015.lineart.crease_threshold = 0.0
ob_cube_014.location = (2.615, 4.687, 0.0)
ob_cube_014.scale = (1.042, -1.042, 1.042)
ob_cube_014.lineart.crease_threshold = 0.0
ob_cube_012.location = (2.615, 1.04, 0.0)
ob_cube_012.scale = (1.042, 1.042, 1.042)
ob_cube_012.lineart.crease_threshold = 0.0
ob_front_glass.location = (2.649, -4.17, 0.521)
ob_front_glass.scale = (1.042, 1.042, 1.042)
ob_front_glass.lineart.crease_threshold = 0.0
ob_cube_017.location = (-0.25, -6.254, 0.0)
ob_cube_017.scale = (-1.042, 1.042, 1.042)
ob_cube_017.lineart.crease_threshold = 0.0
ob_cube_013.location = (2.615, 2.043, 0.0)
ob_cube_013.scale = (1.563, 1.563, 1.042)
ob_cube_013.lineart.crease_threshold = 0.0
ob_hemi.location = (-1.813, -0.002, 2.72)
ob_hemi.scale = (1.042, 1.042, 1.042)
ob_hemi.lineart.crease_threshold = 0.0
ob_door_bar_guide.location = (2.615, 1.04, 0.0)
ob_door_bar_guide.scale = (1.042, 1.042, 1.042)
ob_door_bar_guide.show_instancer_for_render = False
ob_door_bar_guide.instance_type = 'VERTS'
ob_door_bar_guide.lineart.crease_threshold = 0.0
ob_cube_011.location = (1.047, 6.127, 0.521)
ob_cube_011.scale = (1.042, 1.042, 1.042)
ob_cube_011.lineart.crease_threshold = 0.0
ob_cube_005.location = (2.649, -1.739, 0.521)
ob_cube_005.scale = (1.042, 1.042, 1.042)
ob_cube_005.lineart.crease_threshold = 0.0
ob_cube.location = (2.649, -2.954, 0.521)
ob_cube.scale = (1.042, 1.042, 1.042)
ob_cube.lineart.crease_threshold = 0.0
ob_cube_010.location = (-6.502, 5.99, 0.0)
ob_cube_010.rotation_euler = (0.0, 0.0, 1.571)
ob_cube_010.scale = (-1.042, -1.042, 1.042)
ob_cube_010.lineart.crease_threshold = 0.0
ob_cube_008.location = (2.485, 5.729, 0.0)
ob_cube_008.rotation_euler = (0.0, 0.0, 1.571)
ob_cube_008.scale = (-1.042, -1.042, 1.042)
ob_cube_008.lineart.crease_threshold = 0.0
ob_cube_007.location = (2.485, -0.002, 0.0)
ob_cube_007.rotation_euler = (0.0, 0.0, 1.571)
ob_cube_007.scale = (1.042, -1.042, 1.042)
ob_cube_007.lineart.crease_threshold = 0.0
ob_cube_000.location = (2.485, -4.17, 0.0)
ob_cube_000.rotation_euler = (0.0, 0.0, 1.571)
ob_cube_000.scale = (1.042, -1.042, 1.042)
ob_cube_000.lineart.crease_threshold = 0.0
ob_cube_006.location = (-6.502, 5.99, 0.0)
ob_cube_006.scale = (-1.042, -1.042, 1.042)
ob_cube_006.lineart.crease_threshold = 0.0
ob_front_sign.location = (1.313, -0.002, 2.866)
ob_front_sign.scale = (1.042, 1.042, 1.042)
ob_front_sign.lineart.crease_threshold = 0.0
ob_roof.location = (-1.813, -0.002, 2.866)
ob_roof.scale = (1.042, 1.042, 1.042)
ob_roof.lineart.crease_threshold = 0.0
ob_cube_002.location = (2.355, 6.25, 0.0)
ob_cube_002.scale = (1.042, -1.042, 1.042)
ob_cube_002.lineart.crease_threshold = 0.0
ob_cube_001.location = (-0.25, 6.25, 0.0)
ob_cube_001.scale = (1.042, -1.042, 1.042)
ob_cube_001.lineart.crease_threshold = 0.0
ob_cube_003.location = (2.355, -0.002, 0.0)
ob_cube_003.scale = (1.042, -1.042, 1.042)
ob_cube_003.lineart.crease_threshold = 0.0
ob_cube_004.location = (2.355, -5.733, 0.0)
ob_cube_004.scale = (1.042, -1.042, 1.042)
ob_cube_004.lineart.crease_threshold = 0.0
ob_parking_crossing_line.location = (3.884, 2.837, 0.0002084)
ob_parking_crossing_line.scale = (1.042, 1.042, 1.042)
ob_parking_crossing_line.lineart.crease_threshold = 0.0
ob_helper.location = (0.0, 0.0, 12.5)
ob_helper.rotation_euler = (-0.5236, 0.0, -3.927)
ob_helper.lock_rotations_4d = False
ob_helper.empty_display_type = 'ARROWS'
ob_helper.empty_image_offset = (0.0, 0.0)
ob_helper.color = (0.0, 0.0, 0.0, 1.0)
ob_helper.lineart.crease_threshold = 0.0
ob_camera.parent = ob_helper
ob_camera.location = (-2.328e-08, -59.38, 0.866)
ob_camera.rotation_euler = (1.571, 2.22e-16, 2.22e-16)
ob_camera.scale = (0.4, 0.4, 0.4)
ob_camera.lock_rotations_4d = False
ob_camera.empty_display_type = 'ARROWS'
ob_camera.color = (0.0, 0.0, 0.0, 0.0)
ob_camera.display_type = 'WIRE'
ob_camera.lineart.crease_threshold = 0.0
ob_sun.parent = ob_helper
ob_sun.matrix_parent_inverse = Matrix(((0.7071, 0.7071, -1.032e-07, 2.065e-07), (-0.6124, 0.6124, -0.5, 1.0), (-0.3536, 0.3536, 0.866, -1.732), (0.0, 0.0, 0.0, 1.0)))
ob_sun.location = (43.75, 12.5, 31.25)
ob_sun.rotation_euler = (0.0, 0.5236, 0.6109)
ob_sun.lock_rotations_4d = False
ob_sun.empty_display_type = 'ARROWS'
ob_sun.color = (0.0, 0.0, 0.0, 1.0)
ob_sun.hide_viewport = True
ob_sun.lineart.crease_threshold = 0.0

# ---- collection membership
col_collection_1.objects.link(ob_plane_041)
col_collection_2.objects.link(ob_plane)
col_collection_6.objects.link(ob_parking_crossing_guide)
col_collection_6.objects.link(ob_plane_002)
col_collection_6.objects.link(ob_parking_line_guide)
col_collection_6.objects.link(ob_plane_001)
col_collection_6.objects.link(ob_front_glass_001)
col_collection_6.objects.link(ob_store_floor)
col_collection_6.objects.link(ob_front_curb_top)
col_collection_6.objects.link(ob_parking)
col_collection_6.objects.link(ob_front_curb_sides)
col_collection_6.objects.link(ob_cube_009)
col_collection_6.objects.link(ob_cube_016)
col_collection_6.objects.link(ob_cube_015)
col_collection_6.objects.link(ob_cube_014)
col_collection_6.objects.link(ob_cube_012)
col_collection_6.objects.link(ob_front_glass)
col_collection_6.objects.link(ob_cube_017)
col_collection_6.objects.link(ob_cube_013)
col_collection_6.objects.link(ob_hemi)
col_collection_6.objects.link(ob_door_bar_guide)
col_collection_6.objects.link(ob_cube_011)
col_collection_6.objects.link(ob_cube_005)
col_collection_6.objects.link(ob_cube)
col_collection_6.objects.link(ob_cube_010)
col_collection_6.objects.link(ob_cube_008)
col_collection_6.objects.link(ob_cube_007)
col_collection_6.objects.link(ob_cube_000)
col_collection_6.objects.link(ob_cube_006)
col_collection_6.objects.link(ob_front_sign)
col_collection_6.objects.link(ob_roof)
col_collection_6.objects.link(ob_cube_002)
col_collection_6.objects.link(ob_cube_001)
col_collection_6.objects.link(ob_cube_003)
col_collection_6.objects.link(ob_cube_004)
col_collection_6.objects.link(ob_parking_crossing_line)
col_collection_10.objects.link(ob_helper)
col_collection_10.objects.link(ob_camera)
col_collection_10.objects.link(ob_sun)

# ---- scene / render settings (as saved in the file)
scene.camera = ob_camera
scene.frame_start = 1; scene.frame_end = 4; scene.frame_set(4)
scene.render.engine = 'BLENDER_EEVEE_NEXT'
scene.render.image_settings.compression = 90
scene.render.resolution_x = 512
scene.render.resolution_y = 512
scene.render.pixel_aspect_x = 100.0
scene.render.pixel_aspect_y = 100.0
scene.render.fps = 25
scene.render.dither_intensity = 0.0
scene.render.border_min_x = 0.1558
scene.render.border_min_y = 0.05192
scene.render.border_max_x = 0.7788
scene.render.border_max_y = 0.6077
scene.render.use_compositing = False
scene.render.use_sequencer = False
scene.render.bake_margin = 2
scene.render.bake_bias = 0.0
scene.render.use_stamp_time = False
scene.render.use_stamp_date = False
scene.render.use_stamp_frame = False
scene.render.use_stamp_camera = False
scene.render.use_stamp_scene = False
scene.render.use_stamp_filename = False
scene.render.use_stamp_render_time = False
scene.render.stamp_font_size = 0
scene.cycles.use_denoising = False
scene.cycles.samples = 10
scene.cycles.sampling_pattern = 'TABULATED_SOBOL'
scene.cycles.light_sampling_threshold = 0.0
scene.cycles.use_adaptive_sampling = False
scene.cycles.use_light_tree = False
scene.cycles.blur_glossy = 0.0
scene.cycles.volume_bounces = 1
scene.cycles.pixel_filter_type = 'GAUSSIAN'
scene.cycles.sample_clamp_indirect = 0.0
scene.view_settings.view_transform = 'Raw'
bpy.context.view_layer.update()
